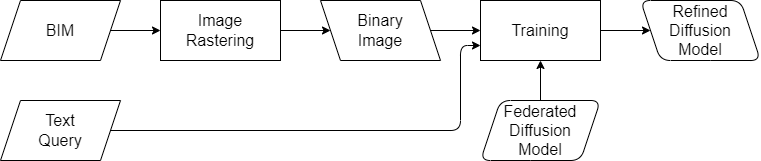

The diagram above was exported from draw.io. Its source (the exported page's mxGraphModel, read from the mxfile embedded in the PNG):
<mxGraphModel dx="957" dy="707" grid="1" gridSize="10" guides="1" tooltips="1" connect="1" arrows="1" fold="1" page="1" pageScale="1" pageWidth="850" pageHeight="1100" math="0" shadow="0">
  <root>
    <mxCell id="0" />
    <mxCell id="1" parent="0" />
    <mxCell id="9" style="edgeStyle=elbowEdgeStyle;html=1;exitX=1;exitY=0.5;exitDx=0;exitDy=0;entryX=0;entryY=0.75;entryDx=0;entryDy=0;fontSize=16;" parent="1" source="2" target="7" edge="1">
      <mxGeometry relative="1" as="geometry">
        <mxPoint x="280" y="170" as="targetPoint" />
        <Array as="points">
          <mxPoint x="580" y="220" />
        </Array>
      </mxGeometry>
    </mxCell>
    <mxCell id="2" value="Text&lt;br style=&quot;font-size: 16px;&quot;&gt;Query" style="shape=parallelogram;perimeter=parallelogramPerimeter;whiteSpace=wrap;html=1;fixedSize=1;fontSize=16;" parent="1" vertex="1">
      <mxGeometry x="120" y="240" width="120" height="60" as="geometry" />
    </mxCell>
    <mxCell id="3" value="Binary&lt;br style=&quot;font-size: 16px;&quot;&gt;Image" style="shape=parallelogram;perimeter=parallelogramPerimeter;whiteSpace=wrap;html=1;fixedSize=1;flipH=1;fontSize=16;" parent="1" vertex="1">
      <mxGeometry x="440" y="140" width="120" height="60" as="geometry" />
    </mxCell>
    <mxCell id="4" value="Image&lt;br style=&quot;border-color: var(--border-color); font-size: 16px;&quot;&gt;Rastering" style="rounded=0;whiteSpace=wrap;html=1;fontSize=16;" parent="1" vertex="1">
      <mxGeometry x="280" y="140" width="120" height="60" as="geometry" />
    </mxCell>
    <mxCell id="5" value="Refined&lt;br&gt;Diffusion&lt;br style=&quot;border-color: var(--border-color);&quot;&gt;Model" style="shape=parallelogram;perimeter=parallelogramPerimeter;whiteSpace=wrap;html=1;fixedSize=1;flipH=1;rounded=1;fontSize=16;" parent="1" vertex="1">
      <mxGeometry x="760" y="140" width="120" height="60" as="geometry" />
    </mxCell>
    <mxCell id="7" value="Training" style="rounded=0;whiteSpace=wrap;html=1;fontSize=16;" parent="1" vertex="1">
      <mxGeometry x="600" y="140" width="120" height="60" as="geometry" />
    </mxCell>
    <mxCell id="8" value="" style="endArrow=classic;html=1;exitX=1;exitY=0.5;exitDx=0;exitDy=0;entryX=0;entryY=0.5;entryDx=0;entryDy=0;fontSize=16;" parent="1" source="3" target="7" edge="1">
      <mxGeometry width="50" height="50" relative="1" as="geometry">
        <mxPoint x="390" y="390" as="sourcePoint" />
        <mxPoint x="440" y="340" as="targetPoint" />
      </mxGeometry>
    </mxCell>
    <mxCell id="10" value="" style="endArrow=classic;html=1;exitX=1;exitY=0.5;exitDx=0;exitDy=0;entryX=0;entryY=0.5;entryDx=0;entryDy=0;fontSize=16;" parent="1" source="4" target="3" edge="1">
      <mxGeometry width="50" height="50" relative="1" as="geometry">
        <mxPoint x="390" y="390" as="sourcePoint" />
        <mxPoint x="440" y="340" as="targetPoint" />
      </mxGeometry>
    </mxCell>
    <mxCell id="11" value="" style="endArrow=classic;html=1;exitX=1;exitY=0.5;exitDx=0;exitDy=0;entryX=0;entryY=0.5;entryDx=0;entryDy=0;fontSize=16;" parent="1" source="7" target="5" edge="1">
      <mxGeometry width="50" height="50" relative="1" as="geometry">
        <mxPoint x="560" y="180" as="sourcePoint" />
        <mxPoint x="610" y="180" as="targetPoint" />
      </mxGeometry>
    </mxCell>
    <mxCell id="12" value="BIM" style="shape=parallelogram;perimeter=parallelogramPerimeter;whiteSpace=wrap;html=1;fixedSize=1;flipH=0;fontSize=16;" parent="1" vertex="1">
      <mxGeometry x="120" y="140" width="120" height="60" as="geometry" />
    </mxCell>
    <mxCell id="13" style="edgeStyle=none;html=1;exitX=1;exitY=0.5;exitDx=0;exitDy=0;entryX=0;entryY=0.5;entryDx=0;entryDy=0;fontSize=16;" parent="1" source="12" target="4" edge="1">
      <mxGeometry relative="1" as="geometry">
        <mxPoint x="240" y="180" as="sourcePoint" />
        <mxPoint x="290" y="180" as="targetPoint" />
      </mxGeometry>
    </mxCell>
    <mxCell id="17" value="" style="endArrow=classic;html=1;exitX=0.5;exitY=0;exitDx=0;exitDy=0;fontSize=16;" parent="1" source="15" edge="1">
      <mxGeometry width="720" height="300" relative="1" as="geometry">
        <mxPoint x="560" y="180" as="sourcePoint" />
        <mxPoint x="660" y="200" as="targetPoint" />
      </mxGeometry>
    </mxCell>
    <mxCell id="15" value="Federated&lt;br style=&quot;font-size: 16px;&quot;&gt;Diffusion&lt;br style=&quot;border-color: var(--border-color); font-size: 16px;&quot;&gt;Model" style="shape=parallelogram;perimeter=parallelogramPerimeter;whiteSpace=wrap;html=1;fixedSize=1;flipH=0;rounded=1;fontSize=16;" parent="17" vertex="1">
      <mxGeometry x="600" y="240" width="120" height="60" as="geometry" />
    </mxCell>
  </root>
</mxGraphModel>